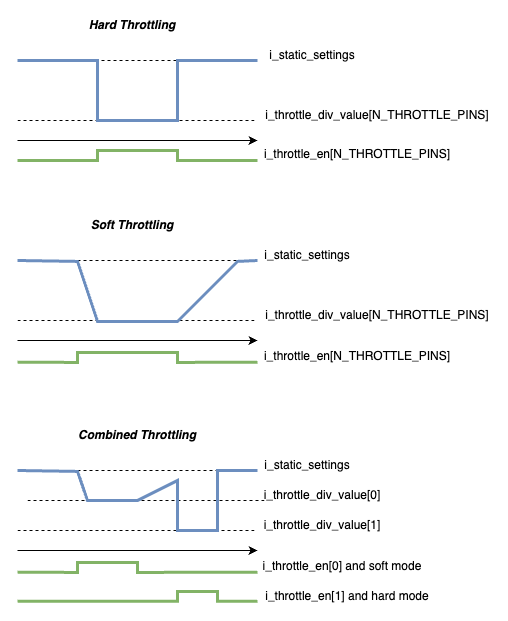

The diagram above was exported from draw.io. Its source (the exported page's mxGraphModel, read from the mxfile embedded in the PNG):
<mxGraphModel dx="4356" dy="1773" grid="1" gridSize="10" guides="1" tooltips="1" connect="1" arrows="1" fold="1" page="1" pageScale="1" pageWidth="1169" pageHeight="827" math="0" shadow="0">
  <root>
    <mxCell id="0" />
    <mxCell id="1" parent="0" />
    <mxCell id="2" value="" style="endArrow=none;dashed=1;html=1;rounded=0;" edge="1" parent="1">
      <mxGeometry width="50" height="50" relative="1" as="geometry">
        <mxPoint x="-1070" y="520" as="sourcePoint" />
        <mxPoint x="-830" y="520" as="targetPoint" />
      </mxGeometry>
    </mxCell>
    <mxCell id="3" value="" style="endArrow=classic;html=1;rounded=0;" edge="1" parent="1">
      <mxGeometry width="50" height="50" relative="1" as="geometry">
        <mxPoint x="-1080" y="160" as="sourcePoint" />
        <mxPoint x="-840" y="160" as="targetPoint" />
      </mxGeometry>
    </mxCell>
    <mxCell id="4" value="" style="endArrow=none;dashed=1;html=1;rounded=0;" edge="1" parent="1">
      <mxGeometry width="50" height="50" relative="1" as="geometry">
        <mxPoint x="-1080" y="140" as="sourcePoint" />
        <mxPoint x="-840" y="140" as="targetPoint" />
      </mxGeometry>
    </mxCell>
    <mxCell id="5" value="" style="endArrow=none;dashed=1;html=1;rounded=0;" edge="1" parent="1">
      <mxGeometry width="50" height="50" relative="1" as="geometry">
        <mxPoint x="-1080" y="80" as="sourcePoint" />
        <mxPoint x="-840" y="80" as="targetPoint" />
      </mxGeometry>
    </mxCell>
    <mxCell id="6" value="i_static_settings" style="text;html=1;align=center;verticalAlign=middle;whiteSpace=wrap;rounded=0;" vertex="1" parent="1">
      <mxGeometry x="-840" y="60" width="110" height="30" as="geometry" />
    </mxCell>
    <mxCell id="7" value="i_throttle_div_value[N_THROTTLE_PINS]" style="text;html=1;align=center;verticalAlign=middle;whiteSpace=wrap;rounded=0;" vertex="1" parent="1">
      <mxGeometry x="-840" y="120" width="240" height="30" as="geometry" />
    </mxCell>
    <mxCell id="8" value="" style="endArrow=none;html=1;rounded=0;strokeWidth=3;fillColor=#dae8fc;strokeColor=#6c8ebf;edgeStyle=orthogonalEdgeStyle;" edge="1" parent="1">
      <mxGeometry width="50" height="50" relative="1" as="geometry">
        <mxPoint x="-1080" y="80" as="sourcePoint" />
        <mxPoint x="-840" y="80" as="targetPoint" />
        <Array as="points">
          <mxPoint x="-1000" y="80" />
          <mxPoint x="-1000" y="140" />
          <mxPoint x="-920" y="140" />
          <mxPoint x="-920" y="80" />
        </Array>
      </mxGeometry>
    </mxCell>
    <mxCell id="9" value="Hard Throttling" style="text;html=1;align=center;verticalAlign=middle;whiteSpace=wrap;rounded=0;fontStyle=3" vertex="1" parent="1">
      <mxGeometry x="-1020" y="30" width="110" height="30" as="geometry" />
    </mxCell>
    <mxCell id="10" value="" style="endArrow=classic;html=1;rounded=0;" edge="1" parent="1">
      <mxGeometry width="50" height="50" relative="1" as="geometry">
        <mxPoint x="-1080" y="360" as="sourcePoint" />
        <mxPoint x="-840" y="360" as="targetPoint" />
      </mxGeometry>
    </mxCell>
    <mxCell id="11" value="" style="endArrow=none;dashed=1;html=1;rounded=0;" edge="1" parent="1">
      <mxGeometry width="50" height="50" relative="1" as="geometry">
        <mxPoint x="-1080" y="340" as="sourcePoint" />
        <mxPoint x="-840" y="340" as="targetPoint" />
      </mxGeometry>
    </mxCell>
    <mxCell id="12" value="" style="endArrow=none;dashed=1;html=1;rounded=0;" edge="1" parent="1">
      <mxGeometry width="50" height="50" relative="1" as="geometry">
        <mxPoint x="-1080" y="280" as="sourcePoint" />
        <mxPoint x="-840" y="280" as="targetPoint" />
      </mxGeometry>
    </mxCell>
    <mxCell id="13" value="i_static_settings" style="text;html=1;align=center;verticalAlign=middle;whiteSpace=wrap;rounded=0;" vertex="1" parent="1">
      <mxGeometry x="-840" y="260" width="100" height="30" as="geometry" />
    </mxCell>
    <mxCell id="14" value="i_throttle_div_value[N_THROTTLE_PINS]" style="text;html=1;align=center;verticalAlign=middle;whiteSpace=wrap;rounded=0;" vertex="1" parent="1">
      <mxGeometry x="-840" y="320" width="240" height="30" as="geometry" />
    </mxCell>
    <mxCell id="15" value="" style="endArrow=none;html=1;rounded=0;strokeWidth=3;fillColor=#dae8fc;strokeColor=#6c8ebf;" edge="1" parent="1">
      <mxGeometry width="50" height="50" relative="1" as="geometry">
        <mxPoint x="-1080" y="280" as="sourcePoint" />
        <mxPoint x="-840" y="280" as="targetPoint" />
        <Array as="points">
          <mxPoint x="-1020" y="280.90999999999997" />
          <mxPoint x="-1000" y="340.90999999999997" />
          <mxPoint x="-920" y="340.90999999999997" />
          <mxPoint x="-860" y="280.90999999999997" />
        </Array>
      </mxGeometry>
    </mxCell>
    <mxCell id="16" value="Soft Throttling" style="text;html=1;align=center;verticalAlign=middle;whiteSpace=wrap;rounded=0;fontStyle=3" vertex="1" parent="1">
      <mxGeometry x="-1020" y="230" width="110" height="30" as="geometry" />
    </mxCell>
    <mxCell id="17" value="" style="endArrow=none;html=1;rounded=0;fillColor=#d5e8d4;strokeColor=#82b366;strokeWidth=3;edgeStyle=orthogonalEdgeStyle;" edge="1" parent="1">
      <mxGeometry width="50" height="50" relative="1" as="geometry">
        <mxPoint x="-1080" y="180" as="sourcePoint" />
        <mxPoint x="-840" y="180" as="targetPoint" />
        <Array as="points">
          <mxPoint x="-1000" y="180" />
          <mxPoint x="-1000" y="170" />
          <mxPoint x="-920" y="170" />
          <mxPoint x="-920" y="180" />
        </Array>
      </mxGeometry>
    </mxCell>
    <mxCell id="18" value="i_throttle_en[N_THROTTLE_PINS]" style="text;html=1;align=center;verticalAlign=middle;whiteSpace=wrap;rounded=0;" vertex="1" parent="1">
      <mxGeometry x="-840" y="159.09" width="200" height="30" as="geometry" />
    </mxCell>
    <mxCell id="19" value="" style="endArrow=none;html=1;rounded=0;fillColor=#d5e8d4;strokeColor=#82b366;strokeWidth=3;edgeStyle=orthogonalEdgeStyle;" edge="1" parent="1">
      <mxGeometry width="50" height="50" relative="1" as="geometry">
        <mxPoint x="-1080" y="381.81999999999994" as="sourcePoint" />
        <mxPoint x="-840" y="381.81999999999994" as="targetPoint" />
        <Array as="points">
          <mxPoint x="-1020" y="382" />
          <mxPoint x="-1020" y="372" />
          <mxPoint x="-920" y="372" />
          <mxPoint x="-920" y="382" />
        </Array>
      </mxGeometry>
    </mxCell>
    <mxCell id="20" value="i_throttle_en[N_THROTTLE_PINS]" style="text;html=1;align=center;verticalAlign=middle;whiteSpace=wrap;rounded=0;" vertex="1" parent="1">
      <mxGeometry x="-840" y="360.91" width="200" height="30" as="geometry" />
    </mxCell>
    <mxCell id="21" value="" style="endArrow=classic;html=1;rounded=0;" edge="1" parent="1">
      <mxGeometry width="50" height="50" relative="1" as="geometry">
        <mxPoint x="-1080" y="570" as="sourcePoint" />
        <mxPoint x="-840" y="570" as="targetPoint" />
      </mxGeometry>
    </mxCell>
    <mxCell id="22" value="" style="endArrow=none;dashed=1;html=1;rounded=0;" edge="1" parent="1">
      <mxGeometry width="50" height="50" relative="1" as="geometry">
        <mxPoint x="-1080" y="550" as="sourcePoint" />
        <mxPoint x="-840" y="550" as="targetPoint" />
      </mxGeometry>
    </mxCell>
    <mxCell id="23" value="" style="endArrow=none;dashed=1;html=1;rounded=0;" edge="1" parent="1">
      <mxGeometry width="50" height="50" relative="1" as="geometry">
        <mxPoint x="-1080" y="490" as="sourcePoint" />
        <mxPoint x="-840" y="490" as="targetPoint" />
      </mxGeometry>
    </mxCell>
    <mxCell id="24" value="i_static_settings" style="text;html=1;align=center;verticalAlign=middle;whiteSpace=wrap;rounded=0;" vertex="1" parent="1">
      <mxGeometry x="-840" y="470" width="100" height="30" as="geometry" />
    </mxCell>
    <mxCell id="25" value="i_throttle_div_value[1]" style="text;html=1;align=center;verticalAlign=middle;whiteSpace=wrap;rounded=0;" vertex="1" parent="1">
      <mxGeometry x="-840" y="530" width="130" height="30" as="geometry" />
    </mxCell>
    <mxCell id="26" value="" style="endArrow=none;html=1;rounded=0;strokeWidth=3;fillColor=#dae8fc;strokeColor=#6c8ebf;" edge="1" parent="1">
      <mxGeometry width="50" height="50" relative="1" as="geometry">
        <mxPoint x="-1080" y="490" as="sourcePoint" />
        <mxPoint x="-840" y="490" as="targetPoint" />
        <Array as="points">
          <mxPoint x="-1020" y="490.90999999999997" />
          <mxPoint x="-1010" y="520" />
          <mxPoint x="-960" y="520" />
          <mxPoint x="-920" y="500" />
          <mxPoint x="-920" y="550" />
          <mxPoint x="-880" y="550" />
          <mxPoint x="-880" y="490" />
        </Array>
      </mxGeometry>
    </mxCell>
    <mxCell id="27" value="Combined Throttling" style="text;html=1;align=center;verticalAlign=middle;whiteSpace=wrap;rounded=0;fontStyle=3" vertex="1" parent="1">
      <mxGeometry x="-1020" y="440" width="120" height="30" as="geometry" />
    </mxCell>
    <mxCell id="28" value="" style="endArrow=none;html=1;rounded=0;fillColor=#d5e8d4;strokeColor=#82b366;strokeWidth=3;edgeStyle=orthogonalEdgeStyle;" edge="1" parent="1">
      <mxGeometry width="50" height="50" relative="1" as="geometry">
        <mxPoint x="-1080" y="591.8199999999999" as="sourcePoint" />
        <mxPoint x="-840" y="591.8199999999999" as="targetPoint" />
        <Array as="points">
          <mxPoint x="-1020" y="592" />
          <mxPoint x="-1020" y="582" />
          <mxPoint x="-960" y="582" />
          <mxPoint x="-960" y="592" />
        </Array>
      </mxGeometry>
    </mxCell>
    <mxCell id="29" value="i_throttle_en[0] and soft mode" style="text;html=1;align=center;verticalAlign=middle;whiteSpace=wrap;rounded=0;" vertex="1" parent="1">
      <mxGeometry x="-840" y="570.91" width="170" height="30" as="geometry" />
    </mxCell>
    <mxCell id="30" value="i_throttle_div_value[0]" style="text;html=1;align=center;verticalAlign=middle;whiteSpace=wrap;rounded=0;" vertex="1" parent="1">
      <mxGeometry x="-840" y="500" width="130" height="30" as="geometry" />
    </mxCell>
    <mxCell id="31" value="" style="endArrow=none;html=1;rounded=0;fillColor=#d5e8d4;strokeColor=#82b366;strokeWidth=3;edgeStyle=orthogonalEdgeStyle;" edge="1" parent="1">
      <mxGeometry width="50" height="50" relative="1" as="geometry">
        <mxPoint x="-1080" y="620.8299999999999" as="sourcePoint" />
        <mxPoint x="-840" y="620.8299999999999" as="targetPoint" />
        <Array as="points">
          <mxPoint x="-920" y="621" />
          <mxPoint x="-920" y="611" />
          <mxPoint x="-880" y="611" />
          <mxPoint x="-880" y="621" />
        </Array>
      </mxGeometry>
    </mxCell>
    <mxCell id="32" value="i_throttle_en[1] and hard mode" style="text;html=1;align=center;verticalAlign=middle;whiteSpace=wrap;rounded=0;" vertex="1" parent="1">
      <mxGeometry x="-840" y="600.91" width="180" height="30" as="geometry" />
    </mxCell>
  </root>
</mxGraphModel>